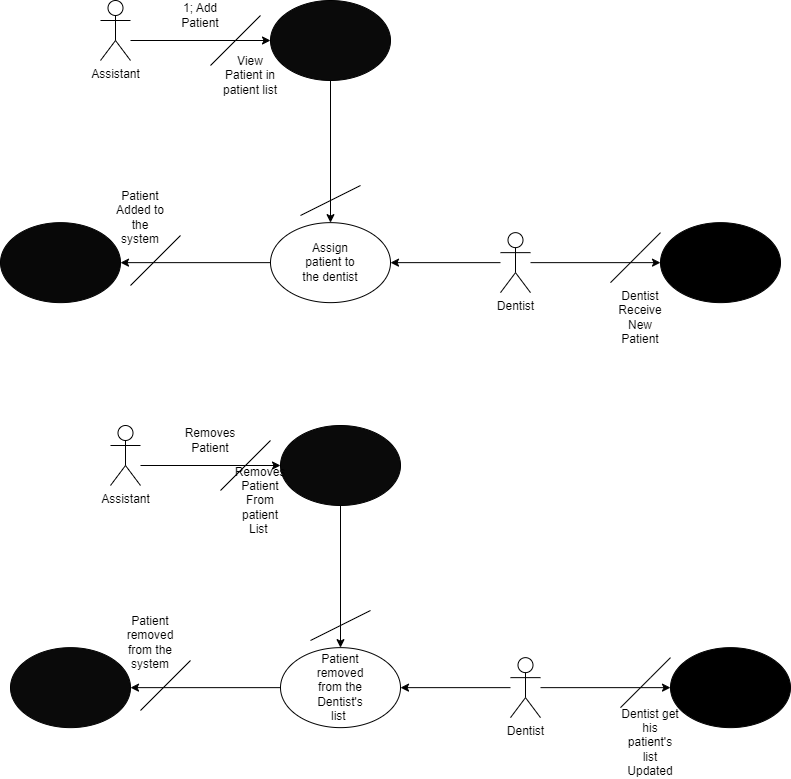

The diagram above was exported from draw.io. Its source (the exported page's mxGraphModel, read from the mxfile embedded in the PNG):
<mxGraphModel dx="1323" dy="783" grid="1" gridSize="10" guides="1" tooltips="1" connect="1" arrows="1" fold="1" page="1" pageScale="1" pageWidth="850" pageHeight="1100" math="0" shadow="0">
  <root>
    <mxCell id="0" />
    <mxCell id="1" parent="0" />
    <mxCell id="c8bAnY2UzQ0HwLQ4FBa2-3" style="edgeStyle=orthogonalEdgeStyle;rounded=0;orthogonalLoop=1;jettySize=auto;html=1;" edge="1" parent="1">
      <mxGeometry relative="1" as="geometry">
        <mxPoint x="270" y="145" as="targetPoint" />
        <mxPoint x="130" y="145" as="sourcePoint" />
      </mxGeometry>
    </mxCell>
    <mxCell id="c8bAnY2UzQ0HwLQ4FBa2-15" style="edgeStyle=orthogonalEdgeStyle;rounded=0;orthogonalLoop=1;jettySize=auto;html=1;" edge="1" parent="1" source="c8bAnY2UzQ0HwLQ4FBa2-6" target="c8bAnY2UzQ0HwLQ4FBa2-16">
      <mxGeometry relative="1" as="geometry">
        <mxPoint x="330" y="367.14285714285717" as="targetPoint" />
      </mxGeometry>
    </mxCell>
    <mxCell id="c8bAnY2UzQ0HwLQ4FBa2-6" value="" style="ellipse;whiteSpace=wrap;html=1;fillColor=#0A0A0A;" vertex="1" parent="1">
      <mxGeometry x="270" y="105" width="120" height="80" as="geometry" />
    </mxCell>
    <mxCell id="c8bAnY2UzQ0HwLQ4FBa2-7" value="" style="endArrow=none;html=1;rounded=0;" edge="1" parent="1">
      <mxGeometry width="50" height="50" relative="1" as="geometry">
        <mxPoint x="210" y="170" as="sourcePoint" />
        <mxPoint x="260" y="120" as="targetPoint" />
      </mxGeometry>
    </mxCell>
    <mxCell id="c8bAnY2UzQ0HwLQ4FBa2-8" value="1; Add Patient" style="text;strokeColor=none;align=center;fillColor=none;html=1;verticalAlign=middle;whiteSpace=wrap;rounded=0;" vertex="1" parent="1">
      <mxGeometry x="170" y="105" width="60" height="30" as="geometry" />
    </mxCell>
    <mxCell id="c8bAnY2UzQ0HwLQ4FBa2-10" value="Assistant" style="shape=umlActor;verticalLabelPosition=bottom;verticalAlign=top;html=1;outlineConnect=0;" vertex="1" parent="1">
      <mxGeometry x="100" y="105" width="30" height="60" as="geometry" />
    </mxCell>
    <mxCell id="c8bAnY2UzQ0HwLQ4FBa2-14" value="View Patient in patient list" style="text;strokeColor=none;align=center;fillColor=none;html=1;verticalAlign=middle;whiteSpace=wrap;rounded=0;" vertex="1" parent="1">
      <mxGeometry x="220" y="165" width="60" height="30" as="geometry" />
    </mxCell>
    <mxCell id="c8bAnY2UzQ0HwLQ4FBa2-27" style="edgeStyle=orthogonalEdgeStyle;rounded=0;orthogonalLoop=1;jettySize=auto;html=1;" edge="1" parent="1" source="c8bAnY2UzQ0HwLQ4FBa2-16">
      <mxGeometry relative="1" as="geometry">
        <mxPoint x="120" y="367.1428571428571" as="targetPoint" />
      </mxGeometry>
    </mxCell>
    <mxCell id="c8bAnY2UzQ0HwLQ4FBa2-16" value="" style="ellipse;whiteSpace=wrap;html=1;" vertex="1" parent="1">
      <mxGeometry x="270" y="327.1428571428571" width="120" height="80" as="geometry" />
    </mxCell>
    <mxCell id="c8bAnY2UzQ0HwLQ4FBa2-17" value="" style="endArrow=none;html=1;rounded=0;" edge="1" parent="1">
      <mxGeometry width="50" height="50" relative="1" as="geometry">
        <mxPoint x="300" y="320" as="sourcePoint" />
        <mxPoint x="360" y="290" as="targetPoint" />
      </mxGeometry>
    </mxCell>
    <mxCell id="c8bAnY2UzQ0HwLQ4FBa2-18" value="Assign patient to the dentist" style="text;strokeColor=none;align=center;fillColor=none;html=1;verticalAlign=middle;whiteSpace=wrap;rounded=0;" vertex="1" parent="1">
      <mxGeometry x="300" y="352.14" width="60" height="30" as="geometry" />
    </mxCell>
    <mxCell id="c8bAnY2UzQ0HwLQ4FBa2-22" style="edgeStyle=orthogonalEdgeStyle;rounded=0;orthogonalLoop=1;jettySize=auto;html=1;" edge="1" parent="1" source="c8bAnY2UzQ0HwLQ4FBa2-19" target="c8bAnY2UzQ0HwLQ4FBa2-16">
      <mxGeometry relative="1" as="geometry" />
    </mxCell>
    <mxCell id="c8bAnY2UzQ0HwLQ4FBa2-23" style="edgeStyle=orthogonalEdgeStyle;rounded=0;orthogonalLoop=1;jettySize=auto;html=1;" edge="1" parent="1" source="c8bAnY2UzQ0HwLQ4FBa2-19" target="c8bAnY2UzQ0HwLQ4FBa2-24">
      <mxGeometry relative="1" as="geometry">
        <mxPoint x="660" y="367.14" as="targetPoint" />
      </mxGeometry>
    </mxCell>
    <mxCell id="c8bAnY2UzQ0HwLQ4FBa2-19" value="Dentist" style="shape=umlActor;verticalLabelPosition=bottom;verticalAlign=top;html=1;outlineConnect=0;" vertex="1" parent="1">
      <mxGeometry x="500" y="337.14" width="30" height="60" as="geometry" />
    </mxCell>
    <mxCell id="c8bAnY2UzQ0HwLQ4FBa2-24" value="" style="ellipse;whiteSpace=wrap;html=1;fillColor=#000000;" vertex="1" parent="1">
      <mxGeometry x="660" y="327.14" width="120" height="80" as="geometry" />
    </mxCell>
    <mxCell id="c8bAnY2UzQ0HwLQ4FBa2-25" value="" style="endArrow=none;html=1;rounded=0;" edge="1" parent="1">
      <mxGeometry width="50" height="50" relative="1" as="geometry">
        <mxPoint x="610" y="387.14" as="sourcePoint" />
        <mxPoint x="660" y="337.14" as="targetPoint" />
        <Array as="points">
          <mxPoint x="630" y="367.14" />
          <mxPoint x="640" y="357.14" />
        </Array>
      </mxGeometry>
    </mxCell>
    <mxCell id="c8bAnY2UzQ0HwLQ4FBa2-26" value="Dentist Receive New Patient" style="text;strokeColor=none;align=center;fillColor=none;html=1;verticalAlign=middle;whiteSpace=wrap;rounded=0;" vertex="1" parent="1">
      <mxGeometry x="610" y="407.14" width="60" height="30" as="geometry" />
    </mxCell>
    <mxCell id="c8bAnY2UzQ0HwLQ4FBa2-28" value="" style="ellipse;whiteSpace=wrap;html=1;fillColor=#080808;" vertex="1" parent="1">
      <mxGeometry y="327.14" width="120" height="80" as="geometry" />
    </mxCell>
    <mxCell id="c8bAnY2UzQ0HwLQ4FBa2-31" value="" style="endArrow=none;html=1;rounded=0;" edge="1" parent="1">
      <mxGeometry width="50" height="50" relative="1" as="geometry">
        <mxPoint x="130" y="390" as="sourcePoint" />
        <mxPoint x="180" y="340" as="targetPoint" />
      </mxGeometry>
    </mxCell>
    <mxCell id="c8bAnY2UzQ0HwLQ4FBa2-32" value="Patient Added to the system" style="text;strokeColor=none;align=center;fillColor=none;html=1;verticalAlign=middle;whiteSpace=wrap;rounded=0;" vertex="1" parent="1">
      <mxGeometry x="110" y="307.14" width="60" height="30" as="geometry" />
    </mxCell>
    <mxCell id="c8bAnY2UzQ0HwLQ4FBa2-33" style="edgeStyle=orthogonalEdgeStyle;rounded=0;orthogonalLoop=1;jettySize=auto;html=1;" edge="1" parent="1">
      <mxGeometry relative="1" as="geometry">
        <mxPoint x="280" y="570" as="targetPoint" />
        <mxPoint x="140" y="570" as="sourcePoint" />
      </mxGeometry>
    </mxCell>
    <mxCell id="c8bAnY2UzQ0HwLQ4FBa2-34" style="edgeStyle=orthogonalEdgeStyle;rounded=0;orthogonalLoop=1;jettySize=auto;html=1;" edge="1" parent="1" source="c8bAnY2UzQ0HwLQ4FBa2-35" target="c8bAnY2UzQ0HwLQ4FBa2-41">
      <mxGeometry relative="1" as="geometry">
        <mxPoint x="340" y="792.1428571428571" as="targetPoint" />
      </mxGeometry>
    </mxCell>
    <mxCell id="c8bAnY2UzQ0HwLQ4FBa2-35" value="" style="ellipse;whiteSpace=wrap;html=1;fillColor=#0A0A0A;" vertex="1" parent="1">
      <mxGeometry x="280" y="530" width="120" height="80" as="geometry" />
    </mxCell>
    <mxCell id="c8bAnY2UzQ0HwLQ4FBa2-36" value="" style="endArrow=none;html=1;rounded=0;" edge="1" parent="1">
      <mxGeometry width="50" height="50" relative="1" as="geometry">
        <mxPoint x="220" y="595" as="sourcePoint" />
        <mxPoint x="270" y="545" as="targetPoint" />
      </mxGeometry>
    </mxCell>
    <mxCell id="c8bAnY2UzQ0HwLQ4FBa2-37" value="Removes Patient" style="text;strokeColor=none;align=center;fillColor=none;html=1;verticalAlign=middle;whiteSpace=wrap;rounded=0;" vertex="1" parent="1">
      <mxGeometry x="180" y="530" width="60" height="30" as="geometry" />
    </mxCell>
    <mxCell id="c8bAnY2UzQ0HwLQ4FBa2-38" value="Assistant" style="shape=umlActor;verticalLabelPosition=bottom;verticalAlign=top;html=1;outlineConnect=0;" vertex="1" parent="1">
      <mxGeometry x="110" y="530" width="30" height="60" as="geometry" />
    </mxCell>
    <mxCell id="c8bAnY2UzQ0HwLQ4FBa2-39" value="Removes Patient From patient List&amp;nbsp;" style="text;strokeColor=none;align=center;fillColor=none;html=1;verticalAlign=middle;whiteSpace=wrap;rounded=0;" vertex="1" parent="1">
      <mxGeometry x="230" y="590" width="60" height="30" as="geometry" />
    </mxCell>
    <mxCell id="c8bAnY2UzQ0HwLQ4FBa2-40" style="edgeStyle=orthogonalEdgeStyle;rounded=0;orthogonalLoop=1;jettySize=auto;html=1;" edge="1" parent="1" source="c8bAnY2UzQ0HwLQ4FBa2-41">
      <mxGeometry relative="1" as="geometry">
        <mxPoint x="130" y="792.1428571428571" as="targetPoint" />
      </mxGeometry>
    </mxCell>
    <mxCell id="c8bAnY2UzQ0HwLQ4FBa2-41" value="" style="ellipse;whiteSpace=wrap;html=1;" vertex="1" parent="1">
      <mxGeometry x="280" y="752.1428571428571" width="120" height="80" as="geometry" />
    </mxCell>
    <mxCell id="c8bAnY2UzQ0HwLQ4FBa2-42" value="" style="endArrow=none;html=1;rounded=0;" edge="1" parent="1">
      <mxGeometry width="50" height="50" relative="1" as="geometry">
        <mxPoint x="309.9999999999998" y="745" as="sourcePoint" />
        <mxPoint x="369.9999999999998" y="715" as="targetPoint" />
      </mxGeometry>
    </mxCell>
    <mxCell id="c8bAnY2UzQ0HwLQ4FBa2-43" value="Patient removed from the Dentist's list&amp;nbsp;" style="text;strokeColor=none;align=center;fillColor=none;html=1;verticalAlign=middle;whiteSpace=wrap;rounded=0;" vertex="1" parent="1">
      <mxGeometry x="310" y="777.14" width="60" height="30" as="geometry" />
    </mxCell>
    <mxCell id="c8bAnY2UzQ0HwLQ4FBa2-44" style="edgeStyle=orthogonalEdgeStyle;rounded=0;orthogonalLoop=1;jettySize=auto;html=1;" edge="1" parent="1" source="c8bAnY2UzQ0HwLQ4FBa2-46" target="c8bAnY2UzQ0HwLQ4FBa2-41">
      <mxGeometry relative="1" as="geometry" />
    </mxCell>
    <mxCell id="c8bAnY2UzQ0HwLQ4FBa2-45" style="edgeStyle=orthogonalEdgeStyle;rounded=0;orthogonalLoop=1;jettySize=auto;html=1;" edge="1" parent="1" source="c8bAnY2UzQ0HwLQ4FBa2-46" target="c8bAnY2UzQ0HwLQ4FBa2-47">
      <mxGeometry relative="1" as="geometry">
        <mxPoint x="670" y="792.14" as="targetPoint" />
      </mxGeometry>
    </mxCell>
    <mxCell id="c8bAnY2UzQ0HwLQ4FBa2-46" value="Dentist" style="shape=umlActor;verticalLabelPosition=bottom;verticalAlign=top;html=1;outlineConnect=0;" vertex="1" parent="1">
      <mxGeometry x="510" y="762.14" width="30" height="60" as="geometry" />
    </mxCell>
    <mxCell id="c8bAnY2UzQ0HwLQ4FBa2-47" value="" style="ellipse;whiteSpace=wrap;html=1;fillColor=#000000;" vertex="1" parent="1">
      <mxGeometry x="670" y="752.14" width="120" height="80" as="geometry" />
    </mxCell>
    <mxCell id="c8bAnY2UzQ0HwLQ4FBa2-48" value="" style="endArrow=none;html=1;rounded=0;" edge="1" parent="1">
      <mxGeometry width="50" height="50" relative="1" as="geometry">
        <mxPoint x="619.9999999999998" y="812.1399999999999" as="sourcePoint" />
        <mxPoint x="669.9999999999998" y="762.1399999999999" as="targetPoint" />
        <Array as="points">
          <mxPoint x="640" y="792.14" />
          <mxPoint x="650" y="782.14" />
        </Array>
      </mxGeometry>
    </mxCell>
    <mxCell id="c8bAnY2UzQ0HwLQ4FBa2-49" value="Dentist get his patient's list Updated" style="text;strokeColor=none;align=center;fillColor=none;html=1;verticalAlign=middle;whiteSpace=wrap;rounded=0;" vertex="1" parent="1">
      <mxGeometry x="620" y="832.14" width="60" height="30" as="geometry" />
    </mxCell>
    <mxCell id="c8bAnY2UzQ0HwLQ4FBa2-50" value="" style="endArrow=none;html=1;rounded=0;" edge="1" parent="1">
      <mxGeometry width="50" height="50" relative="1" as="geometry">
        <mxPoint x="140" y="815" as="sourcePoint" />
        <mxPoint x="190" y="765" as="targetPoint" />
      </mxGeometry>
    </mxCell>
    <mxCell id="c8bAnY2UzQ0HwLQ4FBa2-51" value="Patient removed from the system" style="text;strokeColor=none;align=center;fillColor=none;html=1;verticalAlign=middle;whiteSpace=wrap;rounded=0;" vertex="1" parent="1">
      <mxGeometry x="120" y="732.14" width="60" height="30" as="geometry" />
    </mxCell>
    <mxCell id="c8bAnY2UzQ0HwLQ4FBa2-52" value="" style="ellipse;whiteSpace=wrap;html=1;fillColor=#0A0A0A;" vertex="1" parent="1">
      <mxGeometry x="10" y="752.14" width="120" height="80" as="geometry" />
    </mxCell>
  </root>
</mxGraphModel>